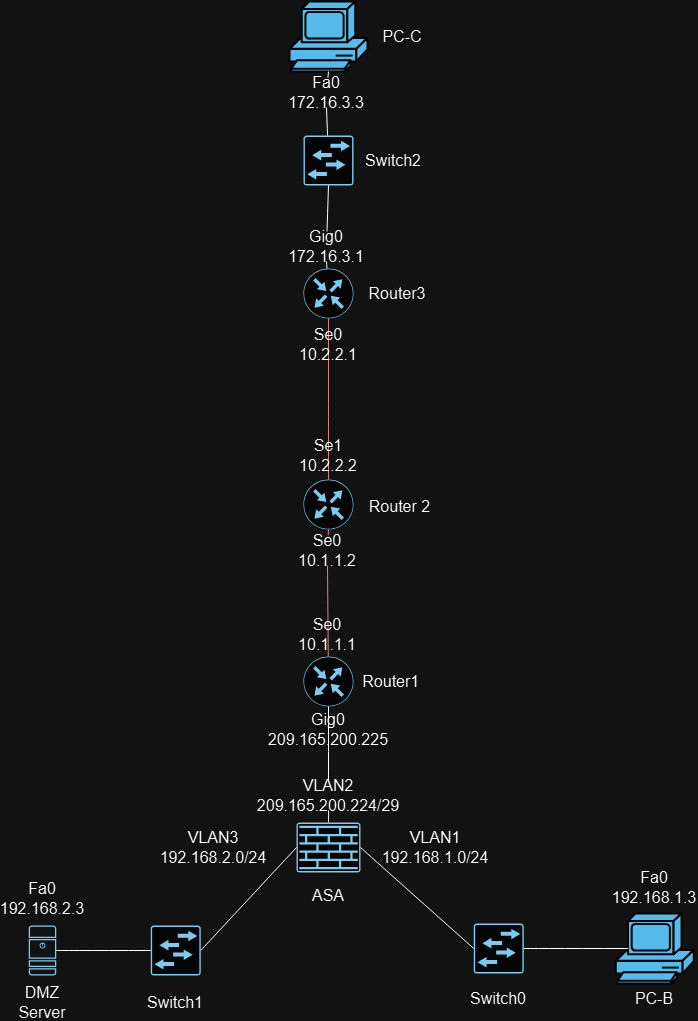

The diagram above was exported from draw.io. Its source (the exported page's mxGraphModel, read from the mxfile embedded in the PNG):
<mxGraphModel dx="1744" dy="1754" grid="0" gridSize="10" guides="1" tooltips="1" connect="1" arrows="1" fold="1" page="0" pageScale="1" pageWidth="850" pageHeight="1100" math="0" shadow="0">
  <root>
    <mxCell id="0" />
    <mxCell id="1" parent="0" />
    <mxCell id="tCEMd9tdxgFY8LedcUZb-3" value="" style="sketch=0;points=[[0.5,0,0],[1,0.5,0],[0.5,1,0],[0,0.5,0],[0.145,0.145,0],[0.8555,0.145,0],[0.855,0.8555,0],[0.145,0.855,0]];verticalLabelPosition=bottom;html=1;verticalAlign=top;aspect=fixed;align=center;pointerEvents=1;shape=mxgraph.cisco19.rect;prIcon=router;fillColor=#FAFAFA;strokeColor=#005073;" vertex="1" parent="1">
      <mxGeometry x="630" y="138" width="50" height="50" as="geometry" />
    </mxCell>
    <mxCell id="tCEMd9tdxgFY8LedcUZb-4" value="" style="sketch=0;points=[[0.5,0,0],[1,0.5,0],[0.5,1,0],[0,0.5,0],[0.145,0.145,0],[0.8555,0.145,0],[0.855,0.8555,0],[0.145,0.855,0]];verticalLabelPosition=bottom;html=1;verticalAlign=top;aspect=fixed;align=center;pointerEvents=1;shape=mxgraph.cisco19.rect;prIcon=router;fillColor=#FAFAFA;strokeColor=#005073;" vertex="1" parent="1">
      <mxGeometry x="630" y="-39" width="50" height="50" as="geometry" />
    </mxCell>
    <mxCell id="tCEMd9tdxgFY8LedcUZb-5" value="" style="sketch=0;points=[[0.5,0,0],[1,0.5,0],[0.5,1,0],[0,0.5,0],[0.145,0.145,0],[0.8555,0.145,0],[0.855,0.8555,0],[0.145,0.855,0]];verticalLabelPosition=bottom;html=1;verticalAlign=top;aspect=fixed;align=center;pointerEvents=1;shape=mxgraph.cisco19.rect;prIcon=router;fillColor=#FAFAFA;strokeColor=#005073;" vertex="1" parent="1">
      <mxGeometry x="630" y="-250" width="50" height="50" as="geometry" />
    </mxCell>
    <mxCell id="tCEMd9tdxgFY8LedcUZb-6" value="" style="sketch=0;points=[[0.015,0.015,0],[0.985,0.015,0],[0.985,0.985,0],[0.015,0.985,0],[0.25,0,0],[0.5,0,0],[0.75,0,0],[1,0.25,0],[1,0.5,0],[1,0.75,0],[0.75,1,0],[0.5,1,0],[0.25,1,0],[0,0.75,0],[0,0.5,0],[0,0.25,0]];verticalLabelPosition=bottom;html=1;verticalAlign=top;aspect=fixed;align=center;pointerEvents=1;shape=mxgraph.cisco19.rect;prIcon=l2_switch;fillColor=#FAFAFA;strokeColor=#005073;" vertex="1" parent="1">
      <mxGeometry x="630" y="-383" width="50" height="50" as="geometry" />
    </mxCell>
    <mxCell id="tCEMd9tdxgFY8LedcUZb-7" value="" style="shape=mxgraph.cisco.computers_and_peripherals.pc;html=1;pointerEvents=1;dashed=0;fillColor=#036897;strokeColor=#ffffff;strokeWidth=2;verticalLabelPosition=bottom;verticalAlign=top;align=center;outlineConnect=0;" vertex="1" parent="1">
      <mxGeometry x="616" y="-517" width="78" height="70" as="geometry" />
    </mxCell>
    <mxCell id="tCEMd9tdxgFY8LedcUZb-8" value="" style="sketch=0;points=[[0.015,0.015,0],[0.985,0.015,0],[0.985,0.985,0],[0.015,0.985,0],[0.25,0,0],[0.5,0,0],[0.75,0,0],[1,0.25,0],[1,0.5,0],[1,0.75,0],[0.75,1,0],[0.5,1,0],[0.25,1,0],[0,0.75,0],[0,0.5,0],[0,0.25,0]];verticalLabelPosition=bottom;html=1;verticalAlign=top;aspect=fixed;align=center;pointerEvents=1;shape=mxgraph.cisco19.rect;prIcon=firewall;fillColor=#FAFAFA;strokeColor=#005073;" vertex="1" parent="1">
      <mxGeometry x="623" y="304" width="64" height="50" as="geometry" />
    </mxCell>
    <mxCell id="tCEMd9tdxgFY8LedcUZb-9" value="" style="sketch=0;points=[[0.015,0.015,0],[0.985,0.015,0],[0.985,0.985,0],[0.015,0.985,0],[0.25,0,0],[0.5,0,0],[0.75,0,0],[1,0.25,0],[1,0.5,0],[1,0.75,0],[0.75,1,0],[0.5,1,0],[0.25,1,0],[0,0.75,0],[0,0.5,0],[0,0.25,0]];verticalLabelPosition=bottom;html=1;verticalAlign=top;aspect=fixed;align=center;pointerEvents=1;shape=mxgraph.cisco19.rect;prIcon=l2_switch;fillColor=#FAFAFA;strokeColor=#005073;" vertex="1" parent="1">
      <mxGeometry x="477.25" y="407" width="50" height="50" as="geometry" />
    </mxCell>
    <mxCell id="tCEMd9tdxgFY8LedcUZb-10" value="" style="sketch=0;points=[[0.015,0.015,0],[0.985,0.015,0],[0.985,0.985,0],[0.015,0.985,0],[0.25,0,0],[0.5,0,0],[0.75,0,0],[1,0.25,0],[1,0.5,0],[1,0.75,0],[0.75,1,0],[0.5,1,0],[0.25,1,0],[0,0.75,0],[0,0.5,0],[0,0.25,0]];verticalLabelPosition=bottom;html=1;verticalAlign=top;aspect=fixed;align=center;pointerEvents=1;shape=mxgraph.cisco19.rect;prIcon=l2_switch;fillColor=#FAFAFA;strokeColor=#005073;" vertex="1" parent="1">
      <mxGeometry x="800.25" y="405" width="50" height="50" as="geometry" />
    </mxCell>
    <mxCell id="tCEMd9tdxgFY8LedcUZb-11" value="" style="sketch=0;points=[[0.015,0.015,0],[0.985,0.015,0],[0.985,0.985,0],[0.015,0.985,0],[0.25,0,0],[0.5,0,0],[0.75,0,0],[1,0.25,0],[1,0.5,0],[1,0.75,0],[0.75,1,0],[0.5,1,0],[0.25,1,0],[0,0.75,0],[0,0.5,0],[0,0.25,0]];verticalLabelPosition=bottom;html=1;verticalAlign=top;aspect=fixed;align=center;pointerEvents=1;shape=mxgraph.cisco19.server;fillColor=#005073;strokeColor=none;" vertex="1" parent="1">
      <mxGeometry x="355.25" y="407" width="27.500000000000004" height="50" as="geometry" />
    </mxCell>
    <mxCell id="tCEMd9tdxgFY8LedcUZb-12" value="" style="shape=mxgraph.cisco.computers_and_peripherals.pc;html=1;pointerEvents=1;dashed=0;fillColor=#036897;strokeColor=#ffffff;strokeWidth=2;verticalLabelPosition=bottom;verticalAlign=top;align=center;outlineConnect=0;" vertex="1" parent="1">
      <mxGeometry x="942.25" y="395" width="78" height="70" as="geometry" />
    </mxCell>
    <mxCell id="tCEMd9tdxgFY8LedcUZb-14" value="" style="endArrow=none;html=1;rounded=0;fontSize=12;startSize=8;endSize=8;curved=1;entryX=0;entryY=0.5;entryDx=0;entryDy=0;entryPerimeter=0;exitX=1;exitY=0.5;exitDx=0;exitDy=0;exitPerimeter=0;" edge="1" parent="1" source="tCEMd9tdxgFY8LedcUZb-11" target="tCEMd9tdxgFY8LedcUZb-9">
      <mxGeometry width="50" height="50" relative="1" as="geometry">
        <mxPoint x="445.25" y="484" as="sourcePoint" />
        <mxPoint x="495.25" y="434" as="targetPoint" />
      </mxGeometry>
    </mxCell>
    <mxCell id="tCEMd9tdxgFY8LedcUZb-15" value="" style="endArrow=none;html=1;rounded=0;fontSize=12;startSize=8;endSize=8;curved=1;entryX=0;entryY=0.5;entryDx=0;entryDy=0;entryPerimeter=0;exitX=1;exitY=0.5;exitDx=0;exitDy=0;exitPerimeter=0;" edge="1" parent="1" source="tCEMd9tdxgFY8LedcUZb-9" target="tCEMd9tdxgFY8LedcUZb-8">
      <mxGeometry width="50" height="50" relative="1" as="geometry">
        <mxPoint x="565" y="379" as="sourcePoint" />
        <mxPoint x="624" y="331" as="targetPoint" />
      </mxGeometry>
    </mxCell>
    <mxCell id="tCEMd9tdxgFY8LedcUZb-16" value="" style="endArrow=none;html=1;rounded=0;fontSize=12;startSize=8;endSize=8;curved=1;entryX=0;entryY=0.5;entryDx=0;entryDy=0;entryPerimeter=0;exitX=1;exitY=0.5;exitDx=0;exitDy=0;exitPerimeter=0;" edge="1" parent="1" source="tCEMd9tdxgFY8LedcUZb-8" target="tCEMd9tdxgFY8LedcUZb-10">
      <mxGeometry width="50" height="50" relative="1" as="geometry">
        <mxPoint x="687" y="379" as="sourcePoint" />
        <mxPoint x="757.7106781186548" y="329" as="targetPoint" />
      </mxGeometry>
    </mxCell>
    <mxCell id="tCEMd9tdxgFY8LedcUZb-19" value="" style="endArrow=none;html=1;rounded=0;fontSize=12;startSize=8;endSize=8;curved=1;entryX=0.16;entryY=0.5;entryDx=0;entryDy=0;entryPerimeter=0;" edge="1" parent="1" source="tCEMd9tdxgFY8LedcUZb-10" target="tCEMd9tdxgFY8LedcUZb-12">
      <mxGeometry width="50" height="50" relative="1" as="geometry">
        <mxPoint x="795.25" y="482" as="sourcePoint" />
        <mxPoint x="865.9606781186548" y="432" as="targetPoint" />
      </mxGeometry>
    </mxCell>
    <mxCell id="tCEMd9tdxgFY8LedcUZb-20" value="" style="endArrow=none;html=1;rounded=0;fontSize=12;startSize=8;endSize=8;curved=1;entryX=0.5;entryY=1;entryDx=0;entryDy=0;entryPerimeter=0;" edge="1" parent="1" source="tCEMd9tdxgFY8LedcUZb-53" target="tCEMd9tdxgFY8LedcUZb-3">
      <mxGeometry width="50" height="50" relative="1" as="geometry">
        <mxPoint x="655" y="283.28932188134524" as="sourcePoint" />
        <mxPoint x="691" y="281" as="targetPoint" />
      </mxGeometry>
    </mxCell>
    <mxCell id="tCEMd9tdxgFY8LedcUZb-24" value="" style="endArrow=none;html=1;rounded=0;fontSize=12;startSize=8;endSize=8;curved=1;entryX=0.5;entryY=1;entryDx=0;entryDy=0;entryPerimeter=0;" edge="1" parent="1" source="tCEMd9tdxgFY8LedcUZb-61" target="tCEMd9tdxgFY8LedcUZb-6">
      <mxGeometry width="50" height="50" relative="1" as="geometry">
        <mxPoint x="655" y="-98.71067811865476" as="sourcePoint" />
        <mxPoint x="714" y="-98" as="targetPoint" />
      </mxGeometry>
    </mxCell>
    <mxCell id="tCEMd9tdxgFY8LedcUZb-25" value="" style="endArrow=none;html=1;rounded=0;fontSize=12;startSize=8;endSize=8;curved=1;entryX=0.5;entryY=1;entryDx=0;entryDy=0;entryPerimeter=0;" edge="1" parent="1" source="tCEMd9tdxgFY8LedcUZb-63" target="tCEMd9tdxgFY8LedcUZb-7">
      <mxGeometry width="50" height="50" relative="1" as="geometry">
        <mxPoint x="655" y="-186.71067811865476" as="sourcePoint" />
        <mxPoint x="710" y="-208" as="targetPoint" />
      </mxGeometry>
    </mxCell>
    <mxCell id="tCEMd9tdxgFY8LedcUZb-28" value="" style="endArrow=none;html=1;rounded=0;fontSize=12;startSize=8;endSize=8;curved=1;entryX=0.5;entryY=1;entryDx=0;entryDy=0;entryPerimeter=0;fillColor=#f8cecc;strokeColor=#b85450;" edge="1" parent="1" source="tCEMd9tdxgFY8LedcUZb-57" target="tCEMd9tdxgFY8LedcUZb-4">
      <mxGeometry width="50" height="50" relative="1" as="geometry">
        <mxPoint x="655" y="136.28932188134524" as="sourcePoint" />
        <mxPoint x="678" y="133" as="targetPoint" />
      </mxGeometry>
    </mxCell>
    <mxCell id="tCEMd9tdxgFY8LedcUZb-29" value="" style="endArrow=none;html=1;rounded=0;fontSize=12;startSize=8;endSize=8;curved=1;entryX=0.5;entryY=1;entryDx=0;entryDy=0;entryPerimeter=0;fillColor=#f8cecc;strokeColor=#b85450;" edge="1" parent="1" source="tCEMd9tdxgFY8LedcUZb-4" target="tCEMd9tdxgFY8LedcUZb-5">
      <mxGeometry width="50" height="50" relative="1" as="geometry">
        <mxPoint x="655" y="53.289321881345245" as="sourcePoint" />
        <mxPoint x="680" y="58" as="targetPoint" />
      </mxGeometry>
    </mxCell>
    <mxCell id="tCEMd9tdxgFY8LedcUZb-30" value="DMZ Server" style="text;strokeColor=none;fillColor=none;html=1;align=center;verticalAlign=middle;whiteSpace=wrap;rounded=0;fontSize=16;" vertex="1" parent="1">
      <mxGeometry x="339" y="469" width="60" height="30" as="geometry" />
    </mxCell>
    <mxCell id="tCEMd9tdxgFY8LedcUZb-31" value="Router1&amp;nbsp;" style="text;strokeColor=none;fillColor=none;html=1;align=center;verticalAlign=middle;whiteSpace=wrap;rounded=0;fontSize=16;" vertex="1" parent="1">
      <mxGeometry x="690" y="148" width="60" height="30" as="geometry" />
    </mxCell>
    <mxCell id="tCEMd9tdxgFY8LedcUZb-32" value="Switch1" style="text;strokeColor=none;fillColor=none;html=1;align=center;verticalAlign=middle;whiteSpace=wrap;rounded=0;fontSize=16;" vertex="1" parent="1">
      <mxGeometry x="472.25" y="469" width="60" height="30" as="geometry" />
    </mxCell>
    <mxCell id="tCEMd9tdxgFY8LedcUZb-33" value="Switch0" style="text;strokeColor=none;fillColor=none;html=1;align=center;verticalAlign=middle;whiteSpace=wrap;rounded=0;fontSize=16;" vertex="1" parent="1">
      <mxGeometry x="795.25" y="465" width="60" height="30" as="geometry" />
    </mxCell>
    <mxCell id="tCEMd9tdxgFY8LedcUZb-34" value="ASA" style="text;strokeColor=none;fillColor=none;html=1;align=center;verticalAlign=middle;whiteSpace=wrap;rounded=0;fontSize=16;" vertex="1" parent="1">
      <mxGeometry x="625" y="362" width="60" height="30" as="geometry" />
    </mxCell>
    <mxCell id="tCEMd9tdxgFY8LedcUZb-42" value="PC-B" style="text;strokeColor=none;fillColor=none;html=1;align=center;verticalAlign=middle;whiteSpace=wrap;rounded=0;fontSize=16;" vertex="1" parent="1">
      <mxGeometry x="951.25" y="465" width="60" height="30" as="geometry" />
    </mxCell>
    <mxCell id="tCEMd9tdxgFY8LedcUZb-43" value="Router 2" style="text;strokeColor=none;fillColor=none;html=1;align=center;verticalAlign=middle;whiteSpace=wrap;rounded=0;fontSize=16;" vertex="1" parent="1">
      <mxGeometry x="685" y="-27" width="83" height="30" as="geometry" />
    </mxCell>
    <mxCell id="tCEMd9tdxgFY8LedcUZb-44" value="PC-C" style="text;strokeColor=none;fillColor=none;html=1;align=center;verticalAlign=middle;whiteSpace=wrap;rounded=0;fontSize=16;" vertex="1" parent="1">
      <mxGeometry x="699" y="-497" width="60" height="30" as="geometry" />
    </mxCell>
    <mxCell id="tCEMd9tdxgFY8LedcUZb-45" value="Switch2" style="text;strokeColor=none;fillColor=none;html=1;align=center;verticalAlign=middle;whiteSpace=wrap;rounded=0;fontSize=16;" vertex="1" parent="1">
      <mxGeometry x="690" y="-373" width="60" height="30" as="geometry" />
    </mxCell>
    <mxCell id="tCEMd9tdxgFY8LedcUZb-46" value="Router3" style="text;strokeColor=none;fillColor=none;html=1;align=center;verticalAlign=middle;whiteSpace=wrap;rounded=0;fontSize=16;" vertex="1" parent="1">
      <mxGeometry x="694" y="-240" width="60" height="30" as="geometry" />
    </mxCell>
    <mxCell id="tCEMd9tdxgFY8LedcUZb-47" value="Fa0&lt;div&gt;192.168.1.3&lt;/div&gt;" style="text;strokeColor=none;fillColor=none;html=1;align=center;verticalAlign=middle;whiteSpace=wrap;rounded=0;fontSize=16;" vertex="1" parent="1">
      <mxGeometry x="951.25" y="354" width="60" height="30" as="geometry" />
    </mxCell>
    <mxCell id="tCEMd9tdxgFY8LedcUZb-50" value="VLAN1&lt;br&gt;&lt;div&gt;192.168.1.0/24&lt;/div&gt;" style="text;strokeColor=none;fillColor=none;html=1;align=center;verticalAlign=middle;whiteSpace=wrap;rounded=0;fontSize=16;" vertex="1" parent="1">
      <mxGeometry x="711" y="314" width="102" height="30" as="geometry" />
    </mxCell>
    <mxCell id="tCEMd9tdxgFY8LedcUZb-51" value="VLAN3&lt;br&gt;&lt;div&gt;192.168.2.0/24&lt;/div&gt;" style="text;strokeColor=none;fillColor=none;html=1;align=center;verticalAlign=middle;whiteSpace=wrap;rounded=0;fontSize=16;" vertex="1" parent="1">
      <mxGeometry x="489" y="314" width="102" height="30" as="geometry" />
    </mxCell>
    <mxCell id="tCEMd9tdxgFY8LedcUZb-52" value="Fa0&lt;div&gt;192.168.2.3&lt;/div&gt;" style="text;strokeColor=none;fillColor=none;html=1;align=center;verticalAlign=middle;whiteSpace=wrap;rounded=0;fontSize=16;" vertex="1" parent="1">
      <mxGeometry x="339" y="365" width="60" height="30" as="geometry" />
    </mxCell>
    <mxCell id="tCEMd9tdxgFY8LedcUZb-54" value="" style="endArrow=none;html=1;rounded=0;fontSize=12;startSize=8;endSize=8;curved=1;entryX=0.5;entryY=1;entryDx=0;entryDy=0;entryPerimeter=0;" edge="1" parent="1" source="tCEMd9tdxgFY8LedcUZb-8" target="tCEMd9tdxgFY8LedcUZb-53">
      <mxGeometry width="50" height="50" relative="1" as="geometry">
        <mxPoint x="655" y="304" as="sourcePoint" />
        <mxPoint x="655" y="218" as="targetPoint" />
      </mxGeometry>
    </mxCell>
    <mxCell id="tCEMd9tdxgFY8LedcUZb-53" value="VLAN2&lt;br&gt;&lt;div&gt;209.165.200.224/29&lt;/div&gt;" style="text;strokeColor=none;fillColor=none;html=1;align=center;verticalAlign=middle;whiteSpace=wrap;rounded=0;fontSize=16;" vertex="1" parent="1">
      <mxGeometry x="604" y="262" width="102" height="30" as="geometry" />
    </mxCell>
    <mxCell id="tCEMd9tdxgFY8LedcUZb-55" value="Gig0&lt;div&gt;209.165.200.225&lt;/div&gt;" style="text;strokeColor=none;fillColor=none;html=1;align=center;verticalAlign=middle;whiteSpace=wrap;rounded=0;fontSize=16;" vertex="1" parent="1">
      <mxGeometry x="625" y="196" width="60" height="30" as="geometry" />
    </mxCell>
    <mxCell id="tCEMd9tdxgFY8LedcUZb-58" value="" style="endArrow=none;html=1;rounded=0;fontSize=12;startSize=8;endSize=8;curved=1;entryX=0.5;entryY=1;entryDx=0;entryDy=0;entryPerimeter=0;fillColor=#f8cecc;strokeColor=#b85450;" edge="1" parent="1" source="tCEMd9tdxgFY8LedcUZb-3" target="tCEMd9tdxgFY8LedcUZb-57">
      <mxGeometry width="50" height="50" relative="1" as="geometry">
        <mxPoint x="655" y="138" as="sourcePoint" />
        <mxPoint x="655" y="11" as="targetPoint" />
      </mxGeometry>
    </mxCell>
    <mxCell id="tCEMd9tdxgFY8LedcUZb-57" value="Se0&lt;div&gt;10.1.1.2&lt;/div&gt;" style="text;strokeColor=none;fillColor=none;html=1;align=center;verticalAlign=middle;whiteSpace=wrap;rounded=0;fontSize=16;" vertex="1" parent="1">
      <mxGeometry x="624" y="17" width="60" height="30" as="geometry" />
    </mxCell>
    <mxCell id="tCEMd9tdxgFY8LedcUZb-56" value="Se0&lt;div&gt;10.1.1.1&lt;/div&gt;" style="text;strokeColor=none;fillColor=none;html=1;align=center;verticalAlign=middle;whiteSpace=wrap;rounded=0;fontSize=16;" vertex="1" parent="1">
      <mxGeometry x="624" y="101" width="60" height="30" as="geometry" />
    </mxCell>
    <mxCell id="tCEMd9tdxgFY8LedcUZb-59" value="Se1&lt;div&gt;10.2.2.2&lt;/div&gt;" style="text;strokeColor=none;fillColor=none;html=1;align=center;verticalAlign=middle;whiteSpace=wrap;rounded=0;fontSize=16;" vertex="1" parent="1">
      <mxGeometry x="625" y="-78" width="60" height="30" as="geometry" />
    </mxCell>
    <mxCell id="tCEMd9tdxgFY8LedcUZb-60" value="Se0&lt;div&gt;10.2.2.1&lt;/div&gt;" style="text;strokeColor=none;fillColor=none;html=1;align=center;verticalAlign=middle;whiteSpace=wrap;rounded=0;fontSize=16;" vertex="1" parent="1">
      <mxGeometry x="625" y="-189" width="60" height="30" as="geometry" />
    </mxCell>
    <mxCell id="tCEMd9tdxgFY8LedcUZb-62" value="" style="endArrow=none;html=1;rounded=0;fontSize=12;startSize=8;endSize=8;curved=1;entryX=0.5;entryY=1;entryDx=0;entryDy=0;entryPerimeter=0;" edge="1" parent="1" source="tCEMd9tdxgFY8LedcUZb-5" target="tCEMd9tdxgFY8LedcUZb-61">
      <mxGeometry width="50" height="50" relative="1" as="geometry">
        <mxPoint x="655" y="-250" as="sourcePoint" />
        <mxPoint x="655" y="-333" as="targetPoint" />
      </mxGeometry>
    </mxCell>
    <mxCell id="tCEMd9tdxgFY8LedcUZb-61" value="Gig0&lt;div&gt;172.16.3.1&lt;/div&gt;" style="text;strokeColor=none;fillColor=none;html=1;align=center;verticalAlign=middle;whiteSpace=wrap;rounded=0;fontSize=16;" vertex="1" parent="1">
      <mxGeometry x="623" y="-287" width="60" height="30" as="geometry" />
    </mxCell>
    <mxCell id="tCEMd9tdxgFY8LedcUZb-64" value="" style="endArrow=none;html=1;rounded=0;fontSize=12;startSize=8;endSize=8;curved=1;entryX=0.5;entryY=1;entryDx=0;entryDy=0;entryPerimeter=0;" edge="1" parent="1" source="tCEMd9tdxgFY8LedcUZb-6" target="tCEMd9tdxgFY8LedcUZb-63">
      <mxGeometry width="50" height="50" relative="1" as="geometry">
        <mxPoint x="655" y="-383" as="sourcePoint" />
        <mxPoint x="655" y="-447" as="targetPoint" />
      </mxGeometry>
    </mxCell>
    <mxCell id="tCEMd9tdxgFY8LedcUZb-63" value="Fa0&lt;br&gt;&lt;div&gt;172.16.3.3&lt;/div&gt;" style="text;strokeColor=none;fillColor=none;html=1;align=center;verticalAlign=middle;whiteSpace=wrap;rounded=0;fontSize=16;" vertex="1" parent="1">
      <mxGeometry x="623" y="-441" width="60" height="30" as="geometry" />
    </mxCell>
  </root>
</mxGraphModel>